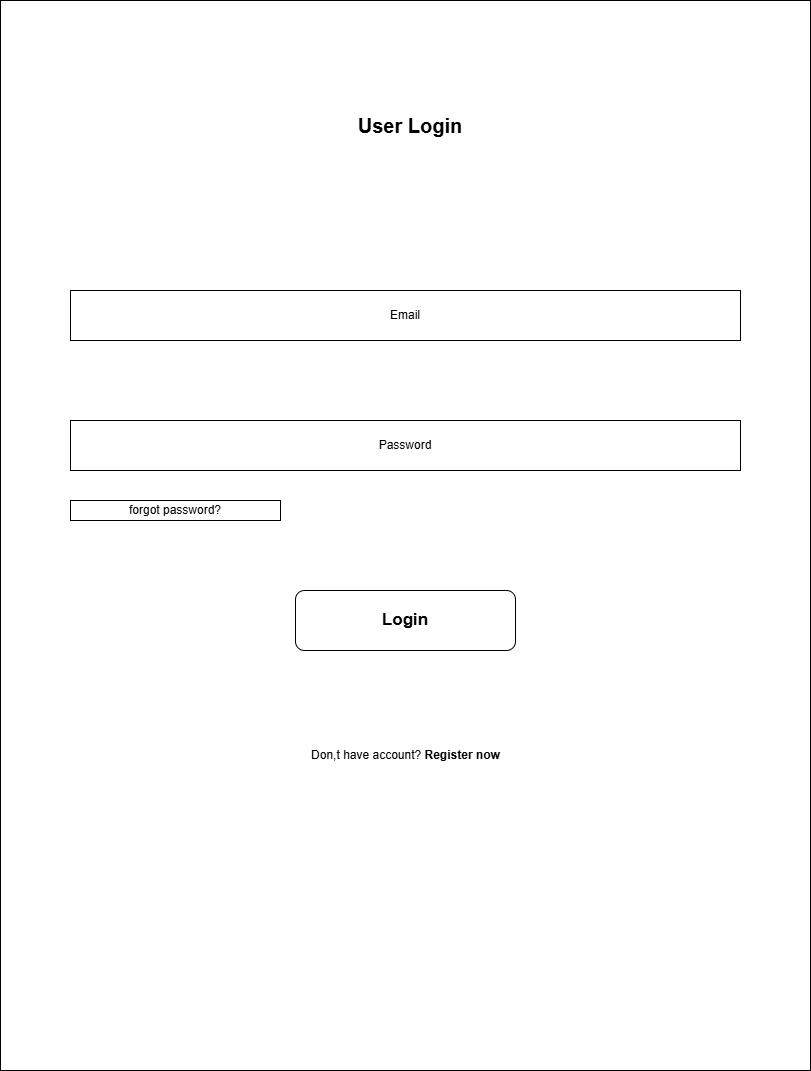

The diagram above was exported from draw.io. Its source (the exported page's mxGraphModel, read from the mxfile embedded in the PNG):
<mxGraphModel dx="1212" dy="628" grid="1" gridSize="10" guides="1" tooltips="1" connect="1" arrows="1" fold="1" page="1" pageScale="1" pageWidth="850" pageHeight="1100" math="0" shadow="0">
  <root>
    <mxCell id="0" />
    <mxCell id="1" parent="0" />
    <mxCell id="Bzu_lSKf2wzCreRxStwW-9" parent="1" style="rounded=0;whiteSpace=wrap;html=1;" value="" vertex="1">
      <mxGeometry height="1070" width="810" x="20" y="10" as="geometry" />
    </mxCell>
    <mxCell id="Bzu_lSKf2wzCreRxStwW-26" parent="1" style="rounded=0;whiteSpace=wrap;html=1;" value="Email" vertex="1">
      <mxGeometry height="50" width="670" x="90" y="300" as="geometry" />
    </mxCell>
    <mxCell id="Bzu_lSKf2wzCreRxStwW-27" parent="1" style="rounded=0;whiteSpace=wrap;html=1;" value="Password" vertex="1">
      <mxGeometry height="50" width="670" x="90" y="430" as="geometry" />
    </mxCell>
    <mxCell id="Bzu_lSKf2wzCreRxStwW-28" parent="1" style="rounded=0;whiteSpace=wrap;html=1;" value="forgot password?" vertex="1">
      <mxGeometry height="20" width="210" x="90" y="510" as="geometry" />
    </mxCell>
    <mxCell id="Bzu_lSKf2wzCreRxStwW-29" parent="1" style="rounded=1;whiteSpace=wrap;html=1;" value="&lt;font style=&quot;font-size: 17px;&quot;&gt;&lt;b&gt;Login&lt;/b&gt;&lt;/font&gt;" vertex="1">
      <mxGeometry height="60" width="220" x="315" y="600" as="geometry" />
    </mxCell>
    <mxCell id="Bzu_lSKf2wzCreRxStwW-30" parent="1" style="text;html=1;whiteSpace=wrap;strokeColor=none;fillColor=none;align=center;verticalAlign=middle;rounded=0;" value="Don,t have account? &lt;b&gt;Register now&lt;/b&gt;" vertex="1">
      <mxGeometry height="30" width="205" x="323" y="750" as="geometry" />
    </mxCell>
    <mxCell id="Bzu_lSKf2wzCreRxStwW-32" parent="1" style="text;html=1;whiteSpace=wrap;strokeColor=none;fillColor=none;align=center;verticalAlign=middle;rounded=0;fontSize=20;fontStyle=1" value="User Login" vertex="1">
      <mxGeometry height="70" width="640" x="110" y="100" as="geometry" />
    </mxCell>
  </root>
</mxGraphModel>